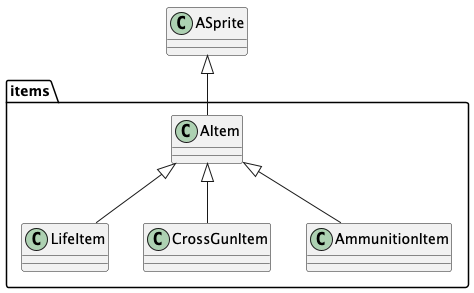

The diagram above was rendered by PlantUML. Its source (embedded in the PNG):
@startuml

items.AItem <|-- items.LifeItem
ASprite <|-- items.AItem
items.AItem <|-- items.CrossGunItem
items.AItem <|-- items.AmmunitionItem
@enduml